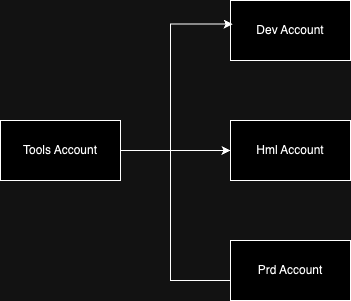

The diagram above was exported from draw.io. Its source (the exported page's mxGraphModel, read from the mxfile embedded in the PNG):
<mxGraphModel dx="2266" dy="911" grid="1" gridSize="10" guides="1" tooltips="1" connect="1" arrows="1" fold="1" page="1" pageScale="1" pageWidth="827" pageHeight="1169" math="0" shadow="0">
  <root>
    <mxCell id="0" />
    <mxCell id="1" parent="0" />
    <mxCell id="xgkg1ik2WuQU4PhFaWCf-5" style="edgeStyle=orthogonalEdgeStyle;rounded=0;orthogonalLoop=1;jettySize=auto;html=1;entryX=0;entryY=0.5;entryDx=0;entryDy=0;" edge="1" parent="1" source="xgkg1ik2WuQU4PhFaWCf-1" target="xgkg1ik2WuQU4PhFaWCf-3">
      <mxGeometry relative="1" as="geometry" />
    </mxCell>
    <mxCell id="xgkg1ik2WuQU4PhFaWCf-7" style="edgeStyle=orthogonalEdgeStyle;rounded=0;orthogonalLoop=1;jettySize=auto;html=1;entryX=0;entryY=0.75;entryDx=0;entryDy=0;" edge="1" parent="1" source="xgkg1ik2WuQU4PhFaWCf-1" target="xgkg1ik2WuQU4PhFaWCf-2">
      <mxGeometry relative="1" as="geometry">
        <Array as="points">
          <mxPoint x="250" y="280" />
          <mxPoint x="250" y="410" />
          <mxPoint x="320" y="410" />
        </Array>
      </mxGeometry>
    </mxCell>
    <mxCell id="xgkg1ik2WuQU4PhFaWCf-1" value="Tools Account" style="rounded=0;whiteSpace=wrap;html=1;" vertex="1" parent="1">
      <mxGeometry x="80" y="250" width="120" height="60" as="geometry" />
    </mxCell>
    <mxCell id="xgkg1ik2WuQU4PhFaWCf-2" value="Prd Account" style="rounded=0;whiteSpace=wrap;html=1;" vertex="1" parent="1">
      <mxGeometry x="310" y="370" width="120" height="60" as="geometry" />
    </mxCell>
    <mxCell id="xgkg1ik2WuQU4PhFaWCf-3" value="Hml Account" style="rounded=0;whiteSpace=wrap;html=1;" vertex="1" parent="1">
      <mxGeometry x="310" y="250" width="120" height="60" as="geometry" />
    </mxCell>
    <mxCell id="xgkg1ik2WuQU4PhFaWCf-4" value="Dev Account" style="rounded=0;whiteSpace=wrap;html=1;" vertex="1" parent="1">
      <mxGeometry x="310" y="130" width="120" height="60" as="geometry" />
    </mxCell>
    <mxCell id="xgkg1ik2WuQU4PhFaWCf-6" style="edgeStyle=orthogonalEdgeStyle;rounded=0;orthogonalLoop=1;jettySize=auto;html=1;entryX=0.018;entryY=0.393;entryDx=0;entryDy=0;entryPerimeter=0;" edge="1" parent="1" source="xgkg1ik2WuQU4PhFaWCf-1" target="xgkg1ik2WuQU4PhFaWCf-4">
      <mxGeometry relative="1" as="geometry">
        <Array as="points">
          <mxPoint x="250" y="280" />
          <mxPoint x="250" y="154" />
        </Array>
      </mxGeometry>
    </mxCell>
  </root>
</mxGraphModel>